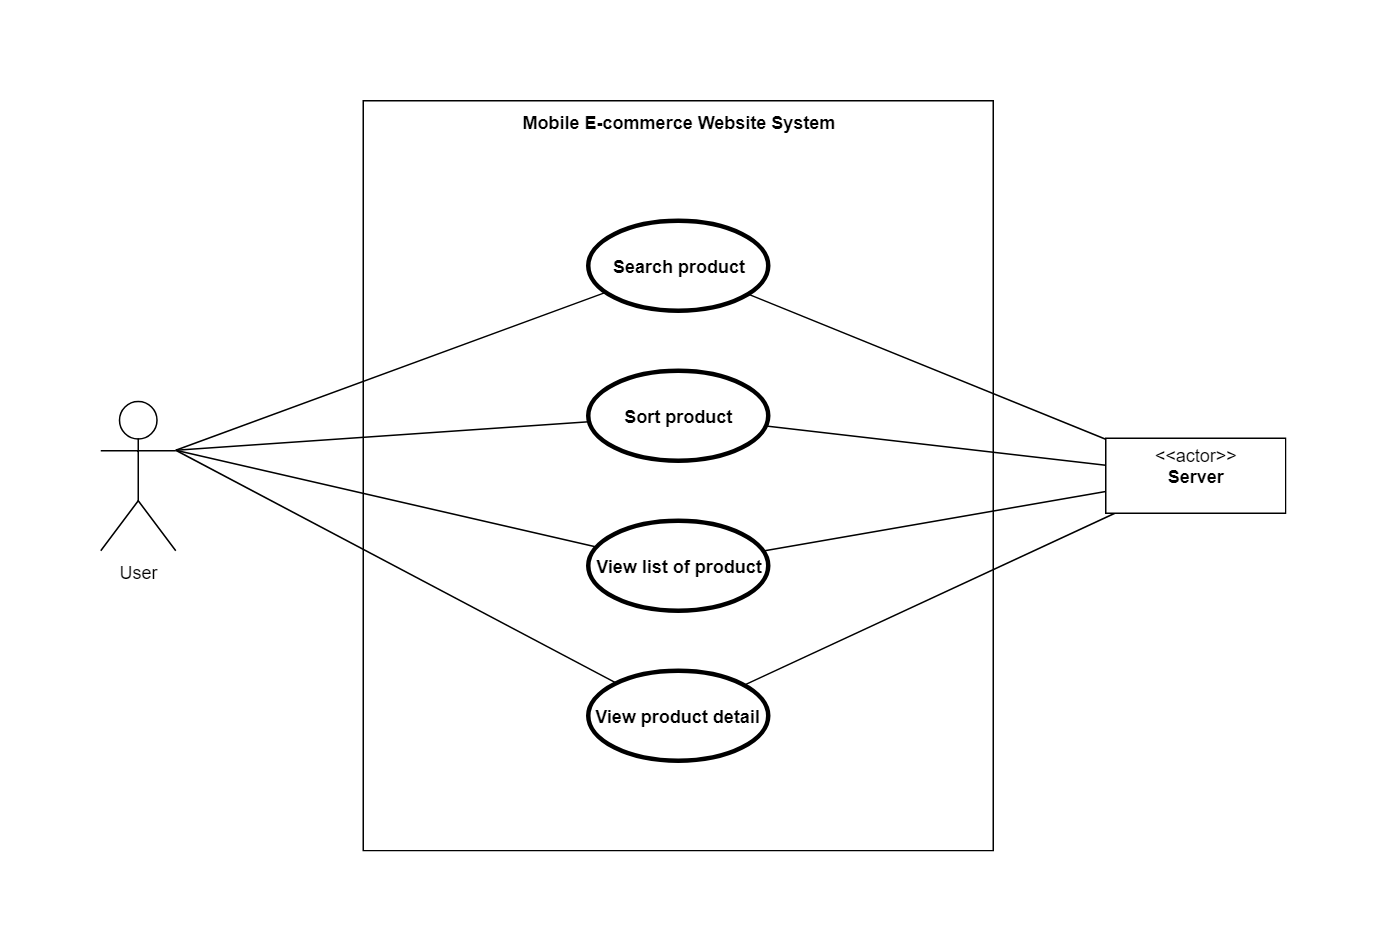

The diagram above was exported from draw.io. Its source (the exported page's mxGraphModel, read from the mxfile embedded in the PNG):
<mxGraphModel dx="1394" dy="834" grid="1" gridSize="10" guides="1" tooltips="1" connect="1" arrows="1" fold="1" page="1" pageScale="1" pageWidth="850" pageHeight="1100" math="0" shadow="0">
  <root>
    <mxCell id="0" />
    <mxCell id="1" parent="0" />
    <mxCell id="HDjTUMU-763ma9xz21wS-19" value="Mobile E-commerce Website System" style="shape=rect;html=1;verticalAlign=top;fontStyle=1;whiteSpace=wrap;align=center;" parent="1" vertex="1">
      <mxGeometry x="215" y="90" width="420" height="500" as="geometry" />
    </mxCell>
    <mxCell id="HDjTUMU-763ma9xz21wS-6" style="rounded=0;orthogonalLoop=1;jettySize=auto;html=1;exitX=1;exitY=0.3333333333333333;exitDx=0;exitDy=0;exitPerimeter=0;endArrow=none;endFill=0;" parent="1" source="HDjTUMU-763ma9xz21wS-1" target="HDjTUMU-763ma9xz21wS-2" edge="1">
      <mxGeometry relative="1" as="geometry">
        <mxPoint x="240" y="283" as="targetPoint" />
      </mxGeometry>
    </mxCell>
    <mxCell id="HDjTUMU-763ma9xz21wS-7" style="edgeStyle=none;rounded=0;orthogonalLoop=1;jettySize=auto;html=1;exitX=1;exitY=0.3333333333333333;exitDx=0;exitDy=0;exitPerimeter=0;endArrow=none;endFill=0;" parent="1" source="HDjTUMU-763ma9xz21wS-1" target="HDjTUMU-763ma9xz21wS-3" edge="1">
      <mxGeometry relative="1" as="geometry" />
    </mxCell>
    <mxCell id="HDjTUMU-763ma9xz21wS-9" style="edgeStyle=none;rounded=0;orthogonalLoop=1;jettySize=auto;html=1;exitX=1;exitY=0.3333333333333333;exitDx=0;exitDy=0;exitPerimeter=0;endArrow=none;endFill=0;" parent="1" source="HDjTUMU-763ma9xz21wS-1" target="HDjTUMU-763ma9xz21wS-4" edge="1">
      <mxGeometry relative="1" as="geometry" />
    </mxCell>
    <mxCell id="HDjTUMU-763ma9xz21wS-10" style="edgeStyle=none;rounded=0;orthogonalLoop=1;jettySize=auto;html=1;exitX=1;exitY=0.3333333333333333;exitDx=0;exitDy=0;exitPerimeter=0;endArrow=none;endFill=0;" parent="1" source="HDjTUMU-763ma9xz21wS-1" target="HDjTUMU-763ma9xz21wS-5" edge="1">
      <mxGeometry relative="1" as="geometry" />
    </mxCell>
    <mxCell id="HDjTUMU-763ma9xz21wS-1" value="User" style="shape=umlActor;html=1;verticalLabelPosition=bottom;verticalAlign=top;align=center;" parent="1" vertex="1">
      <mxGeometry x="40" y="290" width="50" height="100" as="geometry" />
    </mxCell>
    <mxCell id="HDjTUMU-763ma9xz21wS-2" value="Search product" style="shape=ellipse;html=1;strokeWidth=3;fontStyle=1;whiteSpace=wrap;align=center;perimeter=ellipsePerimeter;" parent="1" vertex="1">
      <mxGeometry x="365" y="170" width="120" height="60" as="geometry" />
    </mxCell>
    <mxCell id="HDjTUMU-763ma9xz21wS-3" value="Sort product" style="shape=ellipse;html=1;strokeWidth=3;fontStyle=1;whiteSpace=wrap;align=center;perimeter=ellipsePerimeter;" parent="1" vertex="1">
      <mxGeometry x="365" y="270" width="120" height="60" as="geometry" />
    </mxCell>
    <mxCell id="HDjTUMU-763ma9xz21wS-4" value="View list of product" style="shape=ellipse;html=1;strokeWidth=3;fontStyle=1;whiteSpace=wrap;align=center;perimeter=ellipsePerimeter;" parent="1" vertex="1">
      <mxGeometry x="365" y="370" width="120" height="60" as="geometry" />
    </mxCell>
    <mxCell id="HDjTUMU-763ma9xz21wS-5" value="View product detail" style="shape=ellipse;html=1;strokeWidth=3;fontStyle=1;whiteSpace=wrap;align=center;perimeter=ellipsePerimeter;" parent="1" vertex="1">
      <mxGeometry x="365" y="470" width="120" height="60" as="geometry" />
    </mxCell>
    <mxCell id="HDjTUMU-763ma9xz21wS-15" style="edgeStyle=none;rounded=0;orthogonalLoop=1;jettySize=auto;html=1;endArrow=none;endFill=0;" parent="1" source="HDjTUMU-763ma9xz21wS-14" target="HDjTUMU-763ma9xz21wS-2" edge="1">
      <mxGeometry relative="1" as="geometry" />
    </mxCell>
    <mxCell id="HDjTUMU-763ma9xz21wS-16" style="edgeStyle=none;rounded=0;orthogonalLoop=1;jettySize=auto;html=1;endArrow=none;endFill=0;" parent="1" source="HDjTUMU-763ma9xz21wS-14" target="HDjTUMU-763ma9xz21wS-3" edge="1">
      <mxGeometry relative="1" as="geometry" />
    </mxCell>
    <mxCell id="HDjTUMU-763ma9xz21wS-17" style="edgeStyle=none;rounded=0;orthogonalLoop=1;jettySize=auto;html=1;endArrow=none;endFill=0;" parent="1" source="HDjTUMU-763ma9xz21wS-14" target="HDjTUMU-763ma9xz21wS-4" edge="1">
      <mxGeometry relative="1" as="geometry" />
    </mxCell>
    <mxCell id="HDjTUMU-763ma9xz21wS-18" style="edgeStyle=none;rounded=0;orthogonalLoop=1;jettySize=auto;html=1;endArrow=none;endFill=0;" parent="1" source="HDjTUMU-763ma9xz21wS-14" target="HDjTUMU-763ma9xz21wS-5" edge="1">
      <mxGeometry relative="1" as="geometry" />
    </mxCell>
    <mxCell id="HDjTUMU-763ma9xz21wS-14" value="&lt;p style=&quot;margin: 0px ; margin-top: 4px ; text-align: center&quot;&gt;&amp;lt;&amp;lt;actor&amp;gt;&amp;gt;&lt;br&gt;&lt;b&gt;Server&lt;/b&gt;&lt;/p&gt;" style="shape=rect;html=1;overflow=fill;html=1;whiteSpace=wrap;align=center;" parent="1" vertex="1">
      <mxGeometry x="710" y="315" width="120" height="50" as="geometry" />
    </mxCell>
  </root>
</mxGraphModel>